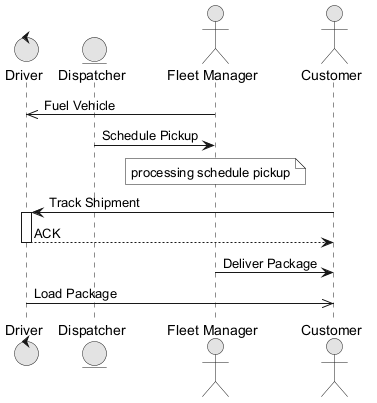

The diagram above was rendered by PlantUML. Its source (embedded in the PNG):
@startuml
skinparam monochrome true
control "Driver" as D
entity "Dispatcher" as D2
actor "Fleet Manager" as FM
actor "Customer" as C
FM ->> D : Fuel Vehicle
D2 -> FM : Schedule Pickup
note over FM : processing schedule pickup
C -> D : Track Shipment
activate D
D --> C : ACK
deactivate D
FM -> C : Deliver Package
D ->> C : Load Package
@enduml